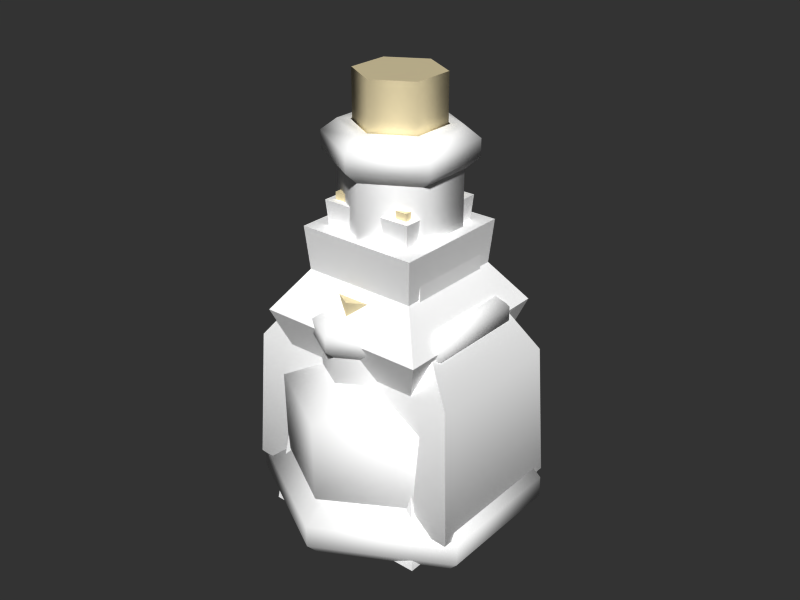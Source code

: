 # Source: potions_1.blend  (saved by Blender 2.93.20; exported with 4.5.12 LTS)
import bpy
from mathutils import Matrix  # noqa: F401  (used for matrix-valued properties, if any)

bpy.ops.wm.read_factory_settings(use_empty=True)
scene = bpy.context.scene
scene.name = 'Scene'

# ---- collections
col_collection_1 = bpy.data.collections.new('Collection 1'); scene.collection.children.link(col_collection_1)

# ---- materials (node trees are filled in below, after node groups)
mat_glass = bpy.data.materials.new('Glass')
mat_glass.alpha_threshold = 0.0
mat_glass.diffuse_color = (1.0, 1.0, 1.0, 1.0)
mat_glass.roughness = 0.5
mat_glass.line_color = (0.0, 0.0, 0.0, 1.0)
mat_manaliquid = bpy.data.materials.new('ManaLiquid')
mat_manaliquid.alpha_threshold = 0.0
mat_manaliquid.diffuse_color = (0.0, 0.0, 1.0, 1.0)
mat_manaliquid.roughness = 0.5
mat_manaliquid.line_color = (0.0, 0.0, 0.0, 1.0)
mat_cork = bpy.data.materials.new('Cork')
mat_cork.alpha_threshold = 0.0
mat_cork.preview_render_type = 'FLAT'
mat_cork.diffuse_color = (0.8806, 0.8208, 0.6574, 1.0)
mat_cork.roughness = 0.5
mat_cork.specular_intensity = 0.0
mat_cork.line_color = (0.0, 0.0, 0.0, 1.0)

# ---- material node trees

# ---- world
world_world = bpy.data.worlds.new('World'); scene.world = world_world
world_world.color = (0.2, 0.2, 0.2)
world_world.use_sun_shadow = False
world_world.sun_shadow_jitter_overblur = 0.0
world_world.cycles.sampling_method = 'MANUAL'
world_world.cycles.sample_map_resolution = 256

# ---- meshes
me_cube_001 = bpy.data.meshes.new('Cube.001')
me_cube_001.from_pydata([(0.049, 0.049, 0.0003277), (0.049, -0.049, 0.0003277), (-0.049, -0.049, 0.0003277), (-0.049, 0.049, 0.0003277), (0.04516, 0.04516, 0.2856), (0.04516, -0.04516, 0.2856), (-0.04516, -0.04516, 0.2856), (-0.04516, 0.04516, 0.2856), (-0.049, 0.049, 0.3346), (-0.049, -0.049, 0.3346), (0.049, -0.049, 0.3346), (0.049, 0.049, 0.3346), (0.0343, 0.0343, 0.3346), (0.0343, -0.0343, 0.3346), (-0.0343, -0.0343, 0.3346), (-0.0343, 0.0343, 0.3346), (0.03239, 0.03239, 0.36), (0.03239, 0.03239, 0.2952), (-0.03239, 0.03239, 0.2952), (-0.03239, 0.03239, 0.36), (0.03239, -0.03239, 0.36), (0.03239, -0.03239, 0.2952), (-0.03239, -0.03239, 0.2952), (-0.03239, -0.03239, 0.36), (0.01114, 0.01114, 0.06911), (0.01114, -0.01114, 0.06911), (-0.01114, -0.01114, 0.06911), (-0.01114, 0.01114, 0.06911), (0.03455, 0.03455, 0.2543), (0.03455, -0.03455, 0.2543), (-0.03455, -0.03455, 0.2543), (-0.03455, 0.03455, 0.2543), (0.03086, -0.03086, 0.06333), (0.0895, -0.0895, 0.223), (0.03086, 0.03086, 0.06333), (0.0895, 0.0895, 0.223), (-0.03086, -0.03086, 0.06333), (-0.0895, -0.0895, 0.223), (-0.03086, 0.03086, 0.06333), (-0.0895, 0.0895, 0.223), (0.06254, 0.06254, 0.2113), (0.06254, -0.06254, 0.2113), (-0.06254, -0.06254, 0.2113), (-0.06254, 0.06254, 0.2113)], [], [(0, 1, 2, 3), (4, 7, 8, 11), (7, 6, 9, 8), (6, 5, 10, 9), (5, 4, 11, 10), (10, 11, 12, 13), (9, 10, 13, 14), (8, 9, 14, 15), (11, 8, 15, 12), (18, 19, 16, 17), (20, 23, 22, 21), (16, 20, 21, 17), (17, 21, 22, 18), (18, 22, 23, 19), (19, 23, 20, 16), (12, 28, 29, 13), (13, 29, 30, 14), (14, 30, 31, 15), (15, 31, 28, 12), (28, 31, 30, 29), (24, 25, 26, 27), (0, 34, 32, 1), (34, 35, 33, 32), (35, 4, 5, 33), (1, 32, 36, 2), (32, 33, 37, 36), (33, 5, 6, 37), (2, 36, 38, 3), (36, 37, 39, 38), (37, 6, 7, 39), (4, 35, 39, 7), (35, 34, 38, 39), (34, 0, 3, 38), (29, 41, 40, 28), (41, 25, 24, 40), (30, 42, 41, 29), (42, 26, 25, 41), (31, 43, 42, 30), (43, 27, 26, 42), (28, 40, 43, 31), (40, 24, 27, 43)])
me_cube_001.polygons.foreach_set('material_index', [0, 0, 0, 0, 0, 0, 0, 0, 0, 2, 2, 2, 2, 2, 2, 0, 0, 0, 0, 1, 1, 0, 0, 0, 0, 0, 0, 0, 0, 0, 0, 0, 0, 1, 1, 1, 1, 1, 1, 1, 1])
_uv = me_cube_001.uv_layers.new(name='UVTex')
_uv.uv.foreach_set('vector', [0.7414, 0.8996, 0.5642, 0.8996, 0.5642, 0.7223, 0.7414, 0.7223, 0.4365, 0.4571, 0.421, 0.3603, 0.4699, 0.3506, 0.488, 0.452, 0.421, 0.3603, 0.4008, 0.2653, 0.4502, 0.2621, 0.4699, 0.3506, 0.4008, 0.2653, 0.4194, 0.175, 0.4628, 0.1831, 0.4502, 0.2621, 0.4194, 0.175, 0.4494, 0.08785, 0.488, 0.09693, 0.4628, 0.1831, 0.7414, 0.5371, 0.7414, 0.7143, 0.7149, 0.6877, 0.7149, 0.5637, 0.5642, 0.5371, 0.7414, 0.5371, 0.7149, 0.5637, 0.5908, 0.5637, 0.5642, 0.7143, 0.5642, 0.5371, 0.5908, 0.5637, 0.5908, 0.6877, 0.7414, 0.7143, 0.5642, 0.7143, 0.5908, 0.6877, 0.7149, 0.6877, 0.5789, 0.08687, 0.6617, 0.08687, 0.6617, 0.1697, 0.5789, 0.1697, 0.6617, 0.2526, 0.6617, 0.3354, 0.5789, 0.3354, 0.5789, 0.2526, 0.6617, 0.1697, 0.6617, 0.2526, 0.5789, 0.2526, 0.5789, 0.1697, 0.5789, 0.1697, 0.5789, 0.2526, 0.496, 0.2526, 0.496, 0.1697, 0.5789, 0.08687, 0.5789, 0.004013, 0.6617, 0.004013, 0.6617, 0.08687, 0.7446, 0.1697, 0.7446, 0.2526, 0.6617, 0.2526, 0.6617, 0.1697, 0.4979, 0.4902, 0.496, 0.345, 0.621, 0.3438, 0.6219, 0.489, 0.6219, 0.489, 0.621, 0.3438, 0.746, 0.3434, 0.746, 0.4886, 0.746, 0.4886, 0.746, 0.3434, 0.871, 0.3438, 0.8701, 0.489, 0.8701, 0.489, 0.871, 0.3438, 0.996, 0.345, 0.9942, 0.4902, 0.8745, 0.8473, 0.7495, 0.8473, 0.7495, 0.7223, 0.8745, 0.7223, 0.7898, 0.7143, 0.7495, 0.7143, 0.7495, 0.674, 0.7898, 0.674, 0.08202, 0.004013, 0.1606, 0.06864, 0.13, 0.1615, 0.02247, 0.1379, 0.1606, 0.06864, 0.3737, 0.01364, 0.3434, 0.1676, 0.13, 0.1615, 0.3737, 0.01364, 0.4494, 0.08785, 0.4194, 0.175, 0.3434, 0.1676, 0.02247, 0.1379, 0.13, 0.1615, 0.1002, 0.2667, 0.004013, 0.2664, 0.13, 0.1615, 0.3434, 0.1676, 0.3422, 0.2652, 0.1002, 0.2667, 0.3434, 0.1676, 0.4194, 0.175, 0.4008, 0.2653, 0.3422, 0.2652, 0.004013, 0.2664, 0.1002, 0.2667, 0.129, 0.3725, 0.02176, 0.3957, 0.1002, 0.2667, 0.3422, 0.2652, 0.3408, 0.37, 0.129, 0.3725, 0.3422, 0.2652, 0.4008, 0.2653, 0.421, 0.3603, 0.3408, 0.37, 0.4365, 0.4571, 0.3718, 0.5173, 0.3408, 0.37, 0.421, 0.3603, 0.3718, 0.5173, 0.1596, 0.4645, 0.129, 0.3725, 0.3408, 0.37, 0.1596, 0.4645, 0.08141, 0.529, 0.02176, 0.3957, 0.129, 0.3725, 0.3869, 0.8361, 0.3843, 0.7696, 0.5562, 0.7589, 0.4993, 0.8578, 0.3843, 0.7696, 0.3244, 0.5604, 0.3617, 0.5371, 0.5562, 0.7589, 0.2801, 0.8642, 0.2801, 0.7772, 0.3843, 0.7696, 0.3869, 0.8361, 0.2801, 0.7772, 0.2801, 0.56, 0.3244, 0.5604, 0.3843, 0.7696, 0.1733, 0.8361, 0.1759, 0.7696, 0.2801, 0.7772, 0.2801, 0.8642, 0.1759, 0.7696, 0.2358, 0.5604, 0.2801, 0.56, 0.2801, 0.7772, 0.06086, 0.8578, 0.004013, 0.7589, 0.1759, 0.7696, 0.1733, 0.8361, 0.004013, 0.7589, 0.1985, 0.5371, 0.2358, 0.5604, 0.1759, 0.7696])
me_cube_001.materials.append(mat_glass)
me_cube_001.materials.append(mat_manaliquid)
me_cube_001.materials.append(mat_cork)
me_cube_001.use_remesh_preserve_volume = False
me_cube_001.use_remesh_preserve_attributes = False
me_cube_001.use_mirror_vertex_groups = False
me_cube_001.update()
me_tube_006 = bpy.data.meshes.new('Tube.006')
me_tube_006.from_pydata([(-0.2197, 0.4853, 2.302), (-0.4329, -0.3104, 2.302), (0.2197, -0.4853, 2.302), (0.4329, 0.3104, 2.302), (0.4329, 0.3104, 3.124), (-0.2197, 0.4853, 3.124), (-0.4329, -0.3104, 3.124), (0.2197, -0.4853, 3.124), (1.087, 0.9641, 0.4), (0.4589, -1.378, 0.4), (-1.087, -0.9641, 0.4), (-0.4589, 1.378, 0.4), (1.018, 0.903, 1.797), (0.4299, -1.291, 1.797), (-1.018, -0.903, 1.797), (-0.4299, 1.291, 1.797), (0.6911, 0.7097, -0.005161), (0.2437, -0.9602, -0.005161), (-0.6911, -0.7097, -0.005161), (-0.2437, 0.9602, -0.005161), (0.5916, 0.4691, 2.5), (0.2778, -0.702, 2.5), (-0.5916, -0.4691, 2.5), (-0.2778, 0.702, 2.5), (0.5916, 0.4691, 2.9), (0.2778, -0.702, 2.9), (-0.5916, -0.4691, 2.9), (-0.2778, 0.702, 2.9), (0.4431, 0.3206, 2.9), (0.2234, -0.4992, 2.9), (-0.4431, -0.3206, 2.9), (-0.2234, 0.4992, 2.9), (0.4431, 0.3206, 2.4), (0.2234, -0.4992, 2.4), (-0.4431, -0.3206, 2.4), (-0.2234, 0.4992, 2.4), (0.8693, 0.7546, 1.703), (0.3756, -1.088, 1.703), (-0.8693, -0.7546, 1.703), (-0.3756, 1.088, 1.703), (0.9282, 0.8057, 0.5), (0.401, -1.162, 0.5), (-0.9281, -0.8057, 0.5), (-0.401, 1.162, 0.5), (0.7486, 0.7809, 0.3573), (0.2579, -1.051, 0.3573), (-0.7486, -0.7809, 0.3573), (-0.2579, 1.051, 0.3573), (0.6856, 0.5631, 2.05), (0.3122, -0.8305, 2.05), (-0.6856, -0.5631, 2.05), (-0.3122, 0.8305, 2.05)], [], [(0, 5, 4, 3), (1, 2, 7, 6), (9, 13, 14, 10), (12, 8, 11, 15), (9, 10, 18, 17), (11, 8, 16, 19), (14, 13, 21, 22), (12, 15, 23, 20), (22, 21, 25, 26), (20, 23, 27, 24), (26, 25, 29, 30), (24, 27, 31, 28), (30, 29, 33, 34), (28, 31, 35, 32), (38, 42, 41, 37), (36, 40, 43, 39), (42, 46, 45, 41), (40, 44, 47, 43), (33, 49, 50, 34), (49, 50, 38, 37), (35, 51, 48, 32), (51, 48, 36, 39), (24, 28, 29, 25), (26, 30, 31, 27), (20, 24, 25, 21), (2, 3, 4, 7), (0, 1, 6, 5), (4, 5, 6, 7), (32, 48, 49, 33), (0, 3, 2, 1), (36, 48, 49, 37), (12, 20, 21, 13), (36, 37, 41, 40), (8, 12, 13, 9), (8, 9, 17, 16), (40, 41, 45, 44), (44, 45, 46, 47), (16, 17, 18, 19), (42, 43, 47, 46), (38, 39, 43, 42), (34, 50, 51, 35), (38, 50, 51, 39), (49, 48, 51, 50), (22, 26, 27, 23), (14, 22, 23, 15), (10, 14, 15, 11), (10, 11, 19, 18)])
me_tube_006.polygons.foreach_set('use_smooth', [True] * 47)
me_tube_006.polygons.foreach_set('material_index', [2, 2, 0, 0, 0, 0, 0, 0, 0, 0, 0, 0, 0, 0, 1, 1, 1, 1, 0, 1, 0, 1, 0, 0, 0, 2, 2, 2, 0, 2, 0, 0, 1, 0, 0, 1, 1, 0, 1, 1, 0, 1, 1, 0, 0, 0, 0])
_k = set([(0, 1), (0, 3), (0, 5), (1, 2), (1, 6), (2, 3), (2, 7), (3, 4), (4, 5), (4, 7), (5, 6), (6, 7), (8, 12), (8, 16), (9, 13), (9, 17), (10, 14), (10, 18), (11, 15), (11, 19), (12, 20), (13, 21), (14, 22), (15, 23), (16, 17), (16, 19), (17, 18), (18, 19), (20, 21), (20, 23), (20, 24), (21, 22), (21, 25), (22, 23), (22, 26), (23, 27), (24, 25), (24, 27), (24, 28), (25, 26), (25, 29), (26, 27), (26, 30), (27, 31), (28, 31), (29, 30), (44, 47), (45, 46), (48, 51), (49, 50)])
me_tube_006.attributes.new('sharp_edge', 'BOOLEAN', 'EDGE').data.foreach_set('value', [ (min(e.vertices), max(e.vertices)) in _k for e in me_tube_006.edges])
_uv = me_tube_006.uv_layers.new(name='UVTex')
_uv.uv.foreach_set('vector', [0.8445, 0.646, 0.8445, 0.5637, 0.9122, 0.5637, 0.9122, 0.646, 0.7619, 0.646, 0.6941, 0.646, 0.6941, 0.5637, 0.7619, 0.5637, 0.8922, 0.06364, 0.8922, 0.2214, 0.7235, 0.2275, 0.7121, 0.07017, 0.3048, 0.2966, 0.265, 0.1439, 0.441, 0.1049, 0.4696, 0.26, 0.8922, 0.06364, 0.7121, 0.07017, 0.7455, 0.008736, 0.8544, 0.004788, 0.441, 0.1049, 0.265, 0.1439, 0.2868, 0.07746, 0.3932, 0.05383, 0.7235, 0.2275, 0.8922, 0.2214, 0.8621, 0.3217, 0.7608, 0.3254, 0.3048, 0.2966, 0.4696, 0.26, 0.4582, 0.3641, 0.3592, 0.3861, 0.7608, 0.3254, 0.8621, 0.3217, 0.8637, 0.3667, 0.7624, 0.3704, 0.3592, 0.3861, 0.4582, 0.3641, 0.468, 0.4081, 0.369, 0.4301, 0.7624, 0.3704, 0.8637, 0.3667, 0.8527, 0.3877, 0.775, 0.3905, 0.369, 0.4301, 0.468, 0.4081, 0.4608, 0.4307, 0.3849, 0.4475, 0.8737, 0.7234, 0.971, 0.7234, 0.971, 0.7939, 0.8737, 0.7939, 0.6569, 0.9239, 0.5596, 0.9239, 0.5596, 0.8533, 0.6569, 0.8533, 0.1358, 0.6354, 0.1447, 0.7577, 0.004788, 0.7628, 0.004788, 0.6401, 0.4564, 0.583, 0.4869, 0.7018, 0.3502, 0.7317, 0.3283, 0.611, 0.1447, 0.7577, 0.1283, 0.7745, 0.02235, 0.7784, 0.004788, 0.7628, 0.4869, 0.7018, 0.4738, 0.7212, 0.3703, 0.7439, 0.3502, 0.7317, 0.971, 0.7939, 0.9952, 0.8587, 0.8495, 0.8587, 0.8737, 0.7939, 0.01625, 0.5972, 0.1213, 0.5934, 0.1358, 0.6354, 0.004788, 0.6401, 0.5596, 0.8533, 0.5354, 0.7886, 0.6811, 0.7886, 0.6569, 0.8533, 0.332, 0.5668, 0.4346, 0.5443, 0.4564, 0.583, 0.3283, 0.611, 0.2879, 0.4397, 0.272, 0.4572, 0.1809, 0.4863, 0.1578, 0.4813, 0.681, 0.3652, 0.6621, 0.3795, 0.5673, 0.3917, 0.5454, 0.3825, 0.2742, 0.3968, 0.2879, 0.4397, 0.1578, 0.4813, 0.1441, 0.4384, 0.9948, 0.646, 0.9122, 0.646, 0.9122, 0.5637, 0.9948, 0.5637, 0.8445, 0.646, 0.7619, 0.646, 0.7619, 0.5637, 0.8445, 0.5637, 0.9122, 0.5637, 0.9122, 0.4959, 0.9948, 0.4959, 0.9948, 0.5637, 0.4839, 0.9347, 0.5258, 0.9897, 0.3222, 0.9897, 0.3641, 0.9347, 0.9122, 0.7138, 0.9122, 0.646, 0.9948, 0.646, 0.9948, 0.7138, 0.4564, 0.583, 0.4677, 0.54, 0.6076, 0.4959, 0.6415, 0.5247, 0.3048, 0.2966, 0.2742, 0.3968, 0.1441, 0.4384, 0.06101, 0.3745, 0.4564, 0.583, 0.6415, 0.5247, 0.6846, 0.6395, 0.4869, 0.7018, 0.265, 0.1439, 0.3048, 0.2966, 0.06101, 0.3745, 0.004788, 0.2272, 0.265, 0.1439, 0.004788, 0.2272, 0.0245, 0.1601, 0.21, 0.1007, 0.4869, 0.7018, 0.6846, 0.6395, 0.6844, 0.663, 0.5005, 0.7209, 0.2723, 0.9356, 0.004788, 0.9356, 0.004788, 0.7886, 0.2723, 0.7886, 0.5258, 0.9251, 0.2819, 0.9251, 0.2819, 0.7886, 0.5258, 0.7886, 0.1447, 0.7577, 0.3502, 0.7317, 0.3459, 0.7548, 0.1546, 0.779, 0.1358, 0.6354, 0.3283, 0.611, 0.3502, 0.7317, 0.1447, 0.7577, 0.736, 0.9915, 0.6941, 0.9365, 0.8977, 0.9365, 0.8558, 0.9915, 0.1358, 0.6354, 0.1545, 0.5951, 0.3001, 0.5767, 0.3283, 0.611, 0.6941, 0.9269, 0.6941, 0.7234, 0.8399, 0.7234, 0.8399, 0.9269, 0.6752, 0.3205, 0.681, 0.3652, 0.5454, 0.3825, 0.5397, 0.3378, 0.7235, 0.2275, 0.6752, 0.3205, 0.5397, 0.3378, 0.4696, 0.26, 0.7121, 0.07017, 0.7235, 0.2275, 0.4696, 0.26, 0.441, 0.1049, 0.7121, 0.07017, 0.441, 0.1049, 0.4726, 0.04245, 0.6658, 0.01771])
me_tube_006.materials.append(mat_glass)
me_tube_006.materials.append(mat_manaliquid)
me_tube_006.materials.append(mat_cork)
me_tube_006.use_remesh_preserve_volume = False
me_tube_006.use_remesh_preserve_attributes = False
me_tube_006.use_mirror_vertex_groups = False
me_tube_006.update()
me_cylinder_006 = bpy.data.meshes.new('Cylinder.006')
me_cylinder_006.from_pydata([(1.697, 1.697, 0.3059), (2.318, -0.6212, 0.3059), (0.6212, -2.318, 0.3059), (-1.697, -1.697, 0.3059), (-2.318, 0.6212, 0.3059), (-0.6212, 2.318, 0.3059), (1.697, 1.697, 5.175), (2.318, -0.6212, 5.175), (0.6212, -2.318, 5.175), (-1.697, -1.697, 5.175), (-2.318, 0.6212, 5.175), (-0.6212, 2.318, 5.175), (-0.533, 1.989, 0.02388), (-1.989, 0.533, 0.02388), (-1.456, -1.456, 0.02388), (0.533, -1.989, 0.02388), (1.989, -0.533, 0.02388), (1.456, 1.456, 0.02388), (-0.6936, 2.589, 5.426), (-2.589, 0.6936, 5.426), (-1.895, -1.895, 5.426), (0.6936, -2.589, 5.426), (2.589, -0.6936, 5.426), (1.895, 1.895, 5.426), (1.896, 1.896, 5.787), (2.59, -0.694, 5.787), (0.694, -2.59, 5.787), (-1.896, -1.896, 5.787), (-2.59, 0.694, 5.787), (-0.694, 2.59, 5.787), (-0.6087, 2.272, 6.027), (-2.272, 0.6087, 6.027), (-1.663, -1.663, 6.027), (0.6087, -2.272, 6.027), (2.272, -0.6087, 6.027), (1.663, 1.663, 6.027), (1.427, 1.427, 6.027), (1.949, -0.5223, 6.027), (0.5223, -1.949, 6.027), (-1.427, -1.427, 6.027), (-1.949, 0.5223, 6.027), (-0.5223, 1.949, 6.027), (-0.5223, 1.949, 4.318), (-1.949, 0.5223, 4.318), (-1.427, -1.427, 4.318), (0.5223, -1.949, 4.318), (1.949, -0.5223, 4.318), (1.427, 1.427, 4.318), (1.427, 1.427, 0.927), (1.949, -0.5223, 0.927), (0.5223, -1.949, 0.927), (-1.427, -1.427, 0.927), (-1.949, 0.5223, 0.927), (-0.5223, 1.949, 0.927), (-0.4471, 1.669, 0.711), (-1.669, 0.4471, 0.711), (-1.222, -1.222, 0.711), (0.4471, -1.669, 0.711), (1.669, -0.4471, 0.711), (1.222, 1.222, 0.711), (-0.504, 1.881, 5.23), (-1.881, 0.504, 5.23), (-1.377, -1.377, 5.23), (0.504, -1.881, 5.23), (1.881, -0.504, 5.23), (1.377, 1.377, 5.23), (1.377, 1.377, 6.428), (-0.504, 1.881, 6.428), (-1.881, 0.504, 6.428), (-1.377, -1.377, 6.428), (0.504, -1.881, 6.428), (1.881, -0.504, 6.428)], [], [(0, 6, 7, 1), (1, 7, 8, 2), (2, 8, 9, 3), (3, 9, 10, 4), (4, 10, 11, 5), (6, 0, 5, 11), (5, 0, 17, 12), (4, 5, 12, 13), (3, 4, 13, 14), (2, 3, 14, 15), (1, 2, 15, 16), (0, 1, 16, 17), (13, 16, 15, 14), (12, 17, 16, 13), (6, 11, 18, 23), (11, 10, 19, 18), (10, 9, 20, 19), (9, 8, 21, 20), (8, 7, 22, 21), (7, 6, 23, 22), (22, 23, 24, 25), (21, 22, 25, 26), (20, 21, 26, 27), (19, 20, 27, 28), (18, 19, 28, 29), (23, 18, 29, 24), (24, 29, 30, 35), (29, 28, 31, 30), (28, 27, 32, 31), (27, 26, 33, 32), (26, 25, 34, 33), (25, 24, 35, 34), (34, 35, 36, 37), (33, 34, 37, 38), (32, 33, 38, 39), (31, 32, 39, 40), (30, 31, 40, 41), (35, 30, 41, 36), (36, 41, 42, 47), (41, 40, 43, 42), (40, 39, 44, 43), (39, 38, 45, 44), (38, 37, 46, 45), (37, 36, 47, 46), (46, 49, 48, 47), (45, 50, 49, 46), (44, 51, 50, 45), (43, 52, 51, 44), (42, 53, 52, 43), (47, 48, 53, 42), (48, 59, 54, 53), (53, 54, 55, 52), (52, 55, 56, 51), (51, 56, 57, 50), (50, 57, 58, 49), (49, 58, 59, 48), (55, 58, 57, 56), (59, 58, 55, 54), (60, 67, 66, 65), (60, 61, 68, 67), (61, 62, 69, 68), (62, 63, 70, 69), (63, 64, 71, 70), (64, 65, 66, 71), (66, 67, 68, 71), (68, 69, 70, 71), (60, 65, 64, 61), (61, 64, 63, 62), (42, 43, 46, 47), (43, 44, 45, 46)])
me_cylinder_006.polygons.foreach_set('use_smooth', [True] * 70)
me_cylinder_006.polygons.foreach_set('material_index', [0, 0, 0, 0, 0, 0, 0, 0, 0, 0, 0, 0, 0, 0, 0, 0, 0, 0, 0, 0, 0, 0, 0, 0, 0, 0, 0, 0, 0, 0, 0, 0, 0, 0, 0, 0, 0, 0, 0, 0, 0, 0, 0, 0, 1, 1, 1, 1, 1, 1, 1, 1, 1, 1, 1, 1, 1, 1, 2, 2, 2, 2, 2, 2, 2, 2, 2, 2, 1, 1])
_k = set([(6, 7), (6, 11), (7, 8), (8, 9), (9, 10), (10, 11), (36, 37), (36, 41), (37, 38), (38, 39), (39, 40), (40, 41), (60, 61), (60, 65), (61, 62), (62, 63), (63, 64), (64, 65), (66, 67), (66, 71), (67, 68), (68, 69), (69, 70), (70, 71)])
me_cylinder_006.attributes.new('sharp_edge', 'BOOLEAN', 'EDGE').data.foreach_set('value', [ (min(e.vertices), max(e.vertices)) in _k for e in me_cylinder_006.edges])
_uv = me_cylinder_006.uv_layers.new(name='UVTex')
_uv.uv.foreach_set('vector', [0.4881, 0.0254, 0.4881, 0.2705, 0.3673, 0.2705, 0.3673, 0.0254, 0.3673, 0.0254, 0.3673, 0.2705, 0.2465, 0.2705, 0.2465, 0.0254, 0.2465, 0.0254, 0.2465, 0.2705, 0.1257, 0.2705, 0.1257, 0.0254, 0.1257, 0.0254, 0.1257, 0.2705, 0.004855, 0.2705, 0.004856, 0.0254, 0.7297, 0.0254, 0.7297, 0.2705, 0.6089, 0.2705, 0.6089, 0.0254, 0.4881, 0.2705, 0.4881, 0.0254, 0.6089, 0.0254, 0.6089, 0.2705, 0.6089, 0.0254, 0.4881, 0.0254, 0.4967, 0.004856, 0.6003, 0.004856, 0.7297, 0.0254, 0.6089, 0.0254, 0.6175, 0.004856, 0.7212, 0.004856, 0.1257, 0.0254, 0.004856, 0.0254, 0.01343, 0.004855, 0.1171, 0.004855, 0.2465, 0.0254, 0.1257, 0.0254, 0.1342, 0.004855, 0.2379, 0.004856, 0.3673, 0.0254, 0.2465, 0.0254, 0.2551, 0.004856, 0.3587, 0.004856, 0.4881, 0.0254, 0.3673, 0.0254, 0.3759, 0.004856, 0.4795, 0.004856, 0.4493, 0.2802, 0.3344, 0.4792, 0.277, 0.3797, 0.3344, 0.2802, 0.5068, 0.3797, 0.4493, 0.4792, 0.3344, 0.4792, 0.4493, 0.2802, 0.4614, 0.9938, 0.3721, 0.9943, 0.3669, 0.9813, 0.4665, 0.9808, 0.3618, 0.9943, 0.2725, 0.9951, 0.2672, 0.9822, 0.3669, 0.9813, 0.8596, 0.9951, 0.7704, 0.9943, 0.7654, 0.9813, 0.8649, 0.9822, 0.7601, 0.9943, 0.6709, 0.9938, 0.6658, 0.9808, 0.7654, 0.9813, 0.6606, 0.9937, 0.5714, 0.9936, 0.5662, 0.9806, 0.6658, 0.9808, 0.561, 0.9936, 0.4718, 0.9937, 0.4665, 0.9808, 0.5662, 0.9806, 0.5662, 0.9806, 0.4665, 0.9808, 0.4665, 0.9673, 0.5662, 0.9672, 0.6658, 0.9808, 0.5662, 0.9806, 0.5662, 0.9672, 0.6658, 0.9673, 0.7654, 0.9813, 0.6658, 0.9808, 0.6658, 0.9673, 0.7655, 0.9679, 0.8649, 0.9822, 0.7654, 0.9813, 0.7655, 0.9679, 0.8651, 0.9688, 0.3669, 0.9813, 0.2672, 0.9822, 0.267, 0.9688, 0.3668, 0.9679, 0.4665, 0.9808, 0.3669, 0.9813, 0.3668, 0.9679, 0.4665, 0.9673, 0.4665, 0.9673, 0.3668, 0.9679, 0.3728, 0.954, 0.4603, 0.9535, 0.3668, 0.9679, 0.267, 0.9688, 0.273, 0.9549, 0.3605, 0.9541, 0.8651, 0.9688, 0.7655, 0.9679, 0.7717, 0.9541, 0.8591, 0.9549, 0.7655, 0.9679, 0.6658, 0.9673, 0.672, 0.9535, 0.7594, 0.954, 0.6658, 0.9673, 0.5662, 0.9672, 0.5723, 0.9533, 0.6598, 0.9535, 0.5662, 0.9672, 0.4665, 0.9673, 0.4726, 0.9535, 0.5601, 0.9533, 0.2673, 0.3939, 0.2017, 0.5075, 0.1924, 0.4914, 0.2487, 0.3939, 0.2017, 0.2802, 0.2673, 0.3939, 0.2487, 0.3939, 0.1924, 0.2964, 0.07046, 0.2802, 0.2017, 0.2802, 0.1924, 0.2964, 0.07978, 0.2964, 0.004855, 0.3939, 0.07046, 0.2802, 0.07978, 0.2964, 0.02349, 0.3939, 0.07046, 0.5075, 0.004855, 0.3939, 0.02349, 0.3939, 0.07978, 0.4914, 0.2017, 0.5075, 0.07046, 0.5075, 0.07978, 0.4914, 0.1924, 0.4914, 0.5672, 0.8801, 0.6423, 0.8801, 0.6423, 0.9436, 0.5672, 0.9436, 0.6423, 0.8801, 0.7174, 0.8801, 0.7174, 0.9436, 0.6423, 0.9436, 0.267, 0.8801, 0.3421, 0.8801, 0.3421, 0.9436, 0.267, 0.9436, 0.3421, 0.8801, 0.4171, 0.8801, 0.4171, 0.9436, 0.3421, 0.9436, 0.4171, 0.8801, 0.4922, 0.8801, 0.4922, 0.9436, 0.4171, 0.9436, 0.4922, 0.8801, 0.5672, 0.8801, 0.5672, 0.9436, 0.4922, 0.9436, 0.23, 0.6433, 0.23, 0.5172, 0.3051, 0.5172, 0.3051, 0.6433, 0.155, 0.6433, 0.155, 0.5172, 0.23, 0.5172, 0.23, 0.6433, 0.07991, 0.6433, 0.07991, 0.5172, 0.155, 0.5172, 0.155, 0.6433, 0.004855, 0.6433, 0.004855, 0.5172, 0.07991, 0.5172, 0.07991, 0.6433, 0.3801, 0.6433, 0.3801, 0.5172, 0.4552, 0.5172, 0.4552, 0.6433, 0.3051, 0.6433, 0.3051, 0.5172, 0.3801, 0.5172, 0.3801, 0.6433, 0.7135, 0.3364, 0.6953, 0.3474, 0.6156, 0.3014, 0.615, 0.2802, 0.615, 0.2802, 0.6156, 0.3014, 0.5363, 0.3486, 0.5185, 0.3384, 0.5185, 0.3384, 0.5363, 0.3486, 0.5351, 0.441, 0.5165, 0.451, 0.5165, 0.451, 0.5351, 0.441, 0.6148, 0.4869, 0.6144, 0.5082, 0.6144, 0.5082, 0.6148, 0.4869, 0.6946, 0.44, 0.7135, 0.4509, 0.7135, 0.4509, 0.6946, 0.44, 0.6953, 0.3474, 0.7135, 0.3364, 0.5363, 0.3486, 0.6946, 0.44, 0.6148, 0.4869, 0.5351, 0.441, 0.6953, 0.3474, 0.6946, 0.44, 0.5363, 0.3486, 0.6156, 0.3014, 0.5373, 0.8703, 0.5373, 0.8258, 0.6098, 0.8258, 0.6098, 0.8703, 0.5373, 0.8703, 0.4649, 0.8703, 0.4649, 0.8258, 0.5373, 0.8258, 0.8995, 0.8703, 0.8271, 0.8703, 0.8271, 0.8258, 0.8995, 0.8258, 0.8271, 0.8703, 0.7546, 0.8703, 0.7546, 0.8258, 0.8271, 0.8258, 0.7546, 0.8703, 0.6822, 0.8703, 0.6822, 0.8258, 0.7546, 0.8258, 0.6822, 0.8703, 0.6098, 0.8703, 0.6098, 0.8258, 0.6822, 0.8258, 0.3611, 0.8703, 0.267, 0.816, 0.267, 0.7074, 0.4552, 0.816, 0.267, 0.7074, 0.3611, 0.6531, 0.4552, 0.7074, 0.4552, 0.816, 0.05918, 0.6531, 0.1678, 0.6531, 0.2221, 0.7471, 0.004855, 0.7471, 0.004855, 0.7471, 0.2221, 0.7471, 0.1678, 0.8412, 0.05918, 0.8412, 0.5165, 0.6868, 0.5165, 0.5742, 0.7115, 0.6868, 0.614, 0.7431, 0.5165, 0.5742, 0.614, 0.5179, 0.7115, 0.5742, 0.7115, 0.6868])
me_cylinder_006.materials.append(mat_glass)
me_cylinder_006.materials.append(mat_manaliquid)
me_cylinder_006.materials.append(mat_cork)
me_cylinder_006.use_remesh_preserve_volume = False
me_cylinder_006.use_remesh_preserve_attributes = False
me_cylinder_006.use_mirror_vertex_groups = False
me_cylinder_006.update()
me_tube_002 = bpy.data.meshes.new('Tube.002')
me_tube_002.from_pydata([(-0.09848, 0.3675, 2.503), (-0.3675, 0.09848, 2.503), (-0.2691, -0.2691, 2.503), (0.09848, -0.3675, 2.503), (0.3675, -0.09848, 2.503), (0.2691, 0.2691, 2.503), (0.2691, 0.2691, 3.249), (-0.09848, 0.3675, 3.249), (-0.3675, 0.09848, 3.249), (-0.2691, -0.2691, 3.249), (0.09848, -0.3675, 3.249), (0.3675, -0.09848, 3.249), (1.24, 1.295, 0.1731), (1.666, -0.4464, 0.1731), (0.4263, -1.741, 0.1731), (-1.24, -1.295, 0.1731), (-1.666, 0.4464, 0.1731), (-0.4263, 1.741, 0.1731), (1.24, 1.295, 0.4566), (1.666, -0.4464, 0.4566), (0.4263, -1.741, 0.4566), (-1.24, -1.295, 0.4566), (-1.666, 0.4464, 0.4566), (-0.4263, 1.741, 0.4566), (1.124, 1.174, -0.003634), (1.511, -0.4049, -0.003634), (0.3867, -1.579, -0.003634), (-1.124, -1.174, -0.003634), (-1.511, 0.4049, -0.003634), (-0.3867, 1.579, -0.003634), (0.396, 0.396, 2.181), (0.5409, -0.1449, 2.181), (0.1449, -0.5409, 2.181), (-0.396, -0.396, 2.181), (-0.5409, 0.1449, 2.181), (-0.1449, 0.5409, 2.181), (0.396, 0.396, 2.981), (0.5409, -0.1449, 2.981), (0.1449, -0.5409, 2.981), (-0.396, -0.396, 2.981), (-0.5409, 0.1449, 2.981), (-0.1449, 0.5409, 2.981), (0.2772, 0.2772, 2.981), (0.3786, -0.1015, 2.981), (0.1015, -0.3786, 2.981), (-0.2772, -0.2772, 2.981), (-0.3786, 0.1015, 2.981), (-0.1015, 0.3786, 2.981), (0.3786, -0.1015, 2.175), (0.2772, 0.2772, 2.175), (0.1015, -0.3786, 2.175), (-0.2772, -0.2772, 2.175), (-0.3786, 0.1015, 2.175), (-0.1015, 0.3786, 2.175), (1.009, 1.053, 0.5904), (1.356, -0.3633, 0.5904), (0.3469, -1.417, 0.5904), (-1.009, -1.053, 0.5904), (-1.356, 0.3633, 0.5904), (-0.3469, 1.417, 0.5904), (1.007, 1.051, 0.4343), (1.353, -0.3626, 0.4343), (0.3463, -1.414, 0.4343), (-1.007, -1.051, 0.4343), (-1.353, 0.3626, 0.4343), (-0.3463, 1.414, 0.4343), (1.279, -0.3427, 0.3439), (0.9517, 0.9938, 0.3439), (0.3273, -1.336, 0.3439), (-0.9517, -0.9938, 0.3439), (-1.279, 0.3427, 0.3439), (-0.3273, 1.336, 0.3439), (0.5279, 0.5408, 1.653), (0.7146, -0.1915, 1.653), (0.1867, -0.7323, 1.653), (-0.5279, -0.5408, 1.653), (-0.7146, 0.1915, 1.653), (-0.1867, 0.7323, 1.653)], [], [(0, 7, 6, 5), (0, 1, 8, 7), (1, 2, 9, 8), (2, 3, 10, 9), (3, 4, 11, 10), (4, 5, 6, 11), (6, 7, 8, 11), (8, 9, 10, 11), (0, 5, 4, 1), (1, 4, 3, 2), (12, 18, 19, 13), (13, 19, 20, 14), (14, 20, 21, 15), (15, 21, 22, 16), (16, 22, 23, 17), (18, 12, 17, 23), (12, 13, 25, 24), (13, 14, 26, 25), (14, 15, 27, 26), (15, 16, 28, 27), (16, 17, 29, 28), (17, 12, 24, 29), (19, 18, 30, 31), (20, 19, 31, 32), (21, 20, 32, 33), (22, 21, 33, 34), (23, 22, 34, 35), (18, 23, 35, 30), (31, 30, 36, 37), (32, 31, 37, 38), (33, 32, 38, 39), (34, 33, 39, 40), (35, 34, 40, 41), (30, 35, 41, 36), (37, 36, 42, 43), (38, 37, 43, 44), (39, 38, 44, 45), (40, 39, 45, 46), (41, 40, 46, 47), (36, 41, 47, 42), (43, 42, 49, 48), (44, 43, 48, 50), (45, 44, 50, 51), (46, 45, 51, 52), (47, 46, 52, 53), (42, 47, 53, 49), (55, 61, 60, 54), (56, 62, 61, 55), (57, 63, 62, 56), (58, 64, 63, 57), (59, 65, 64, 58), (54, 60, 65, 59), (61, 66, 67, 60), (62, 68, 66, 61), (63, 69, 68, 62), (64, 70, 69, 63), (65, 71, 70, 64), (60, 67, 71, 65), (49, 72, 73, 48), (72, 73, 55, 54), (48, 73, 74, 50), (73, 74, 56, 55), (50, 74, 75, 51), (74, 75, 57, 56), (51, 75, 76, 52), (75, 76, 58, 57), (52, 76, 77, 53), (76, 77, 59, 58), (53, 77, 72, 49), (77, 72, 54, 59), (25, 26, 27, 28), (24, 25, 28, 29), (73, 76, 75, 74), (72, 77, 76, 73), (66, 70, 71, 67), (66, 68, 69, 70)])
me_tube_002.polygons.foreach_set('use_smooth', [True] * 76)
me_tube_002.polygons.foreach_set('material_index', [2, 2, 2, 2, 2, 2, 2, 2, 2, 2, 0, 0, 0, 0, 0, 0, 0, 0, 0, 0, 0, 0, 0, 0, 0, 0, 0, 0, 0, 0, 0, 0, 0, 0, 0, 0, 0, 0, 0, 0, 0, 0, 0, 0, 0, 0, 1, 1, 1, 1, 1, 1, 1, 1, 1, 1, 1, 1, 0, 1, 0, 1, 0, 1, 0, 1, 0, 1, 0, 1, 0, 0, 1, 1, 0, 0])
_k = set([(0, 1), (0, 5), (1, 2), (2, 3), (3, 4), (4, 5), (6, 7), (6, 11), (7, 8), (8, 9), (9, 10), (10, 11), (24, 25), (24, 29), (25, 26), (26, 27), (27, 28), (28, 29), (30, 31), (30, 35), (31, 32), (32, 33), (33, 34), (34, 35), (36, 37), (36, 41), (37, 38), (38, 39), (39, 40), (40, 41), (42, 43), (42, 47), (43, 44), (44, 45), (45, 46), (46, 47), (66, 67), (66, 68), (67, 71), (68, 69), (69, 70), (70, 71), (72, 73), (72, 77), (73, 74), (74, 75), (75, 76), (76, 77)])
me_tube_002.attributes.new('sharp_edge', 'BOOLEAN', 'EDGE').data.foreach_set('value', [ (min(e.vertices), max(e.vertices)) in _k for e in me_tube_002.edges])
_uv = me_tube_002.uv_layers.new(name='UVTex')
_uv.uv.foreach_set('vector', [0.2352, 0.8273, 0.2352, 0.9178, 0.1891, 0.9178, 0.1891, 0.8273, 0.2352, 0.8273, 0.2813, 0.8273, 0.2813, 0.9178, 0.2352, 0.9178, 0.004676, 0.8273, 0.05077, 0.8273, 0.05077, 0.9178, 0.004676, 0.9178, 0.05077, 0.8273, 0.09687, 0.8273, 0.09687, 0.9178, 0.05077, 0.9178, 0.09687, 0.8273, 0.143, 0.8273, 0.143, 0.9178, 0.09687, 0.9178, 0.143, 0.8273, 0.1891, 0.8273, 0.1891, 0.9178, 0.143, 0.9178, 0.857, 0.4262, 0.8109, 0.4262, 0.7879, 0.3863, 0.8801, 0.3863, 0.7879, 0.3863, 0.8109, 0.3463, 0.857, 0.3463, 0.8801, 0.3863, 0.3137, 0.8273, 0.3598, 0.8273, 0.3828, 0.8672, 0.2906, 0.8672, 0.2906, 0.8672, 0.3828, 0.8672, 0.3598, 0.9072, 0.3137, 0.9072, 0.7267, 0.26, 0.7267, 0.2368, 0.8733, 0.2368, 0.8733, 0.26, 0.004676, 0.26, 0.004676, 0.2368, 0.1513, 0.2368, 0.1513, 0.26, 0.1513, 0.26, 0.1513, 0.2368, 0.2924, 0.2368, 0.2924, 0.26, 0.2924, 0.26, 0.2924, 0.2368, 0.439, 0.2368, 0.439, 0.26, 0.439, 0.26, 0.439, 0.2368, 0.5856, 0.2368, 0.5856, 0.26, 0.7267, 0.2368, 0.7267, 0.26, 0.5856, 0.26, 0.5856, 0.2368, 0.7267, 0.26, 0.8733, 0.26, 0.867, 0.2785, 0.734, 0.2785, 0.004676, 0.26, 0.1513, 0.26, 0.144, 0.2785, 0.01098, 0.2785, 0.1513, 0.26, 0.2924, 0.26, 0.2858, 0.2788, 0.1578, 0.2788, 0.2924, 0.26, 0.439, 0.26, 0.4327, 0.2785, 0.2997, 0.2785, 0.439, 0.26, 0.5856, 0.26, 0.5783, 0.2785, 0.4453, 0.2785, 0.5856, 0.26, 0.7267, 0.26, 0.7201, 0.2788, 0.5921, 0.2788, 0.8733, 0.2368, 0.7267, 0.2368, 0.7817, 0.07239, 0.8275, 0.07289, 0.1513, 0.2368, 0.004676, 0.2368, 0.05051, 0.07291, 0.09631, 0.07241, 0.2924, 0.2368, 0.1513, 0.2368, 0.1989, 0.07014, 0.2447, 0.07014, 0.439, 0.2368, 0.2924, 0.2368, 0.3473, 0.07241, 0.3931, 0.07291, 0.5856, 0.2368, 0.439, 0.2368, 0.4848, 0.0729, 0.5306, 0.0724, 0.7267, 0.2368, 0.5856, 0.2368, 0.6332, 0.07012, 0.679, 0.07012, 0.8275, 0.07289, 0.7817, 0.07239, 0.7824, 0.006948, 0.8282, 0.007454, 0.09631, 0.07241, 0.05051, 0.07291, 0.04979, 0.00748, 0.09559, 0.006975, 0.2447, 0.07014, 0.1989, 0.07014, 0.1989, 0.004703, 0.2447, 0.004703, 0.3931, 0.07291, 0.3473, 0.07241, 0.3481, 0.006975, 0.3939, 0.00748, 0.5306, 0.0724, 0.4848, 0.0729, 0.4841, 0.007467, 0.5299, 0.006963, 0.679, 0.07012, 0.6332, 0.07012, 0.6332, 0.004676, 0.679, 0.004677, 0.7785, 0.3923, 0.7197, 0.4262, 0.7197, 0.4058, 0.7609, 0.3821, 0.7785, 0.3244, 0.7785, 0.3923, 0.7609, 0.3821, 0.7609, 0.3346, 0.7197, 0.2905, 0.7785, 0.3244, 0.7609, 0.3346, 0.7197, 0.3109, 0.661, 0.3244, 0.7197, 0.2905, 0.7197, 0.3109, 0.6786, 0.3346, 0.661, 0.3923, 0.661, 0.3244, 0.6786, 0.3346, 0.6786, 0.3821, 0.7197, 0.4262, 0.661, 0.3923, 0.6786, 0.3821, 0.7197, 0.4058, 0.922, 0.6089, 0.8922, 0.5975, 0.9152, 0.5254, 0.9485, 0.5468, 0.7614, 0.5979, 0.7255, 0.6089, 0.7029, 0.5353, 0.7388, 0.5168, 0.7952, 0.5902, 0.7614, 0.5979, 0.7388, 0.5168, 0.7826, 0.507, 0.8286, 0.5871, 0.7952, 0.5902, 0.7826, 0.507, 0.8286, 0.4999, 0.861, 0.5897, 0.8286, 0.5871, 0.8286, 0.4999, 0.8748, 0.5088, 0.8922, 0.5975, 0.861, 0.5897, 0.8748, 0.5088, 0.9152, 0.5254, 0.7111, 0.788, 0.7103, 0.8034, 0.593, 0.7958, 0.5936, 0.7804, 0.1224, 0.7801, 0.1228, 0.7955, 0.005402, 0.8029, 0.004676, 0.7874, 0.2401, 0.7797, 0.2404, 0.7951, 0.1228, 0.7955, 0.1224, 0.7801, 0.3579, 0.7814, 0.3579, 0.7969, 0.2404, 0.7951, 0.2401, 0.7797, 0.4758, 0.7796, 0.4755, 0.795, 0.3579, 0.7969, 0.3579, 0.7814, 0.5936, 0.7804, 0.593, 0.7958, 0.4755, 0.795, 0.4758, 0.7796, 0.7103, 0.8034, 0.7071, 0.818, 0.5977, 0.8111, 0.593, 0.7958, 0.1228, 0.7955, 0.1197, 0.8107, 0.01048, 0.8178, 0.005402, 0.8029, 0.2404, 0.7951, 0.2378, 0.8099, 0.1279, 0.8105, 0.1228, 0.7955, 0.3579, 0.7969, 0.3554, 0.8116, 0.2458, 0.8101, 0.2404, 0.7951, 0.4755, 0.795, 0.4717, 0.81, 0.3623, 0.812, 0.3579, 0.7969, 0.593, 0.7958, 0.5903, 0.8106, 0.4804, 0.81, 0.4755, 0.795, 0.9152, 0.5254, 0.9498, 0.4709, 0.9953, 0.5157, 0.9485, 0.5468, 0.6308, 0.6845, 0.6917, 0.6887, 0.7111, 0.788, 0.5936, 0.7804, 0.7029, 0.5353, 0.661, 0.5023, 0.7082, 0.4631, 0.7388, 0.5168, 0.0243, 0.6881, 0.08526, 0.684, 0.1224, 0.7801, 0.004676, 0.7874, 0.7388, 0.5168, 0.7082, 0.4631, 0.7664, 0.4415, 0.7826, 0.507, 0.1499, 0.6768, 0.2119, 0.6766, 0.2401, 0.7797, 0.1224, 0.7801, 0.7826, 0.507, 0.7664, 0.4415, 0.8295, 0.4355, 0.8286, 0.4999, 0.2726, 0.682, 0.3336, 0.6833, 0.3579, 0.7814, 0.2401, 0.7797, 0.8286, 0.4999, 0.8295, 0.4355, 0.8903, 0.4439, 0.8748, 0.5088, 0.3822, 0.6832, 0.4432, 0.6819, 0.4758, 0.7796, 0.3579, 0.7814, 0.8748, 0.5088, 0.8903, 0.4439, 0.9498, 0.4709, 0.9152, 0.5254, 0.5043, 0.6766, 0.5664, 0.677, 0.5936, 0.7804, 0.4758, 0.7796, 0.1773, 0.6672, 0.004676, 0.5724, 0.004676, 0.3829, 0.1773, 0.2881, 0.35, 0.5724, 0.1773, 0.6672, 0.1773, 0.2881, 0.35, 0.3829, 0.8003, 0.6766, 0.8003, 0.8558, 0.7205, 0.811, 0.7205, 0.7214, 0.8801, 0.7214, 0.8801, 0.811, 0.8003, 0.8558, 0.8003, 0.6766, 0.5055, 0.6089, 0.5055, 0.2881, 0.6516, 0.3683, 0.6516, 0.5287, 0.5055, 0.6089, 0.3594, 0.5287, 0.3594, 0.3683, 0.5055, 0.2881])
me_tube_002.materials.append(mat_glass)
me_tube_002.materials.append(mat_manaliquid)
me_tube_002.materials.append(mat_cork)
me_tube_002.use_remesh_preserve_volume = False
me_tube_002.use_remesh_preserve_attributes = False
me_tube_002.use_mirror_vertex_groups = False
me_tube_002.update()
me_tube = bpy.data.meshes.new('Tube')
me_tube.from_pydata([(-0.1231, 0.4594, 2.102), (-0.4594, 0.1231, 2.102), (-0.3363, -0.3363, 2.102), (0.1231, -0.4594, 2.102), (0.4594, -0.1231, 2.102), (0.3363, 0.3363, 2.102), (0.3363, 0.3363, 3.036), (-0.1231, 0.4594, 3.036), (-0.4594, 0.1231, 3.036), (-0.3363, -0.3363, 3.036), (0.1231, -0.4594, 3.036), (0.4594, -0.1231, 3.036), (0.9899, 0.9899, 0.7), (1.352, -0.3623, 0.7), (0.3623, -1.352, 0.7), (-0.9899, -0.9899, 0.7), (-1.352, 0.3623, 0.7), (-0.3623, 1.352, 0.7), (0.9899, 0.9899, 1.6), (1.352, -0.3623, 1.6), (0.3623, -1.352, 1.6), (-0.9899, -0.99, 1.6), (-1.352, 0.3623, 1.6), (-0.3623, 1.352, 1.6), (0.5429, 0.5429, -0.005161), (0.7416, -0.1987, -0.005161), (0.1987, -0.7416, -0.005161), (-0.5429, -0.5429, -0.005161), (-0.7416, 0.1987, -0.005161), (-0.1987, 0.7416, -0.005161), (0.495, 0.495, 2.3), (0.6761, -0.1812, 2.3), (0.1812, -0.6761, 2.3), (-0.495, -0.495, 2.3), (-0.6761, 0.1812, 2.3), (-0.1812, 0.6761, 2.3), (0.495, 0.495, 2.7), (0.6761, -0.1812, 2.7), (0.1812, -0.6761, 2.7), (-0.495, -0.495, 2.7), (-0.6761, 0.1812, 2.7), (-0.1812, 0.6761, 2.7), (0.3465, 0.3465, 2.7), (0.4733, -0.1268, 2.7), (0.1268, -0.4733, 2.7), (-0.3465, -0.3465, 2.7), (-0.4733, 0.1268, 2.7), (-0.1268, 0.4733, 2.7), (0.4733, -0.1268, 2.2), (0.3465, 0.3465, 2.2), (0.1268, -0.4733, 2.2), (-0.3465, -0.3465, 2.2), (-0.4733, 0.1268, 2.2), (-0.1268, 0.4733, 2.2), (0.8316, 0.8316, 1.5), (1.136, -0.3044, 1.5), (0.3044, -1.136, 1.5), (-0.8316, -0.8316, 1.5), (-1.136, 0.3044, 1.5), (-0.3044, 1.136, 1.5), (0.8316, 0.8316, 0.8), (1.136, -0.3044, 0.8), (0.3044, -1.136, 0.8), (-0.8316, -0.8316, 0.8), (-1.136, 0.3044, 0.8), (-0.3044, 1.136, 0.8), (0.8134, -0.2179, 0.4573), (0.5954, 0.5954, 0.4573), (0.2179, -0.8134, 0.4573), (-0.5954, -0.5954, 0.4573), (-0.8134, 0.2179, 0.4573), (-0.2179, 0.8134, 0.4573), (0.589, 0.589, 1.85), (0.8046, -0.2156, 1.85), (0.2156, -0.8046, 1.85), (-0.589, -0.589, 1.85), (-0.8046, 0.2156, 1.85), (-0.2156, 0.8046, 1.85)], [], [(0, 7, 6, 5), (0, 1, 8, 7), (1, 2, 9, 8), (2, 3, 10, 9), (3, 4, 11, 10), (4, 5, 6, 11), (6, 7, 8, 11), (8, 9, 10, 11), (0, 5, 4, 1), (1, 4, 3, 2), (12, 18, 19, 13), (13, 19, 20, 14), (14, 20, 21, 15), (15, 21, 22, 16), (16, 22, 23, 17), (18, 12, 17, 23), (12, 13, 25, 24), (13, 14, 26, 25), (14, 15, 27, 26), (15, 16, 28, 27), (16, 17, 29, 28), (17, 12, 24, 29), (19, 18, 30, 31), (20, 19, 31, 32), (21, 20, 32, 33), (22, 21, 33, 34), (23, 22, 34, 35), (18, 23, 35, 30), (31, 30, 36, 37), (32, 31, 37, 38), (33, 32, 38, 39), (34, 33, 39, 40), (35, 34, 40, 41), (30, 35, 41, 36), (37, 36, 42, 43), (38, 37, 43, 44), (39, 38, 44, 45), (40, 39, 45, 46), (41, 40, 46, 47), (36, 41, 47, 42), (43, 42, 49, 48), (44, 43, 48, 50), (45, 44, 50, 51), (46, 45, 51, 52), (47, 46, 52, 53), (42, 47, 53, 49), (55, 61, 60, 54), (56, 62, 61, 55), (57, 63, 62, 56), (58, 64, 63, 57), (59, 65, 64, 58), (54, 60, 65, 59), (61, 66, 67, 60), (62, 68, 66, 61), (63, 69, 68, 62), (64, 70, 69, 63), (65, 71, 70, 64), (60, 67, 71, 65), (49, 72, 73, 48), (72, 73, 55, 54), (48, 73, 74, 50), (73, 74, 56, 55), (50, 74, 75, 51), (74, 75, 57, 56), (51, 75, 76, 52), (75, 76, 58, 57), (52, 76, 77, 53), (76, 77, 59, 58), (53, 77, 72, 49), (77, 72, 54, 59), (25, 26, 27, 28), (24, 25, 28, 29), (73, 76, 75, 74), (72, 77, 76, 73), (66, 70, 71, 67), (66, 68, 69, 70)])
me_tube.polygons.foreach_set('use_smooth', [True] * 76)
me_tube.polygons.foreach_set('material_index', [2, 2, 2, 2, 2, 2, 2, 2, 2, 2, 0, 0, 0, 0, 0, 0, 0, 0, 0, 0, 0, 0, 0, 0, 0, 0, 0, 0, 0, 0, 0, 0, 0, 0, 0, 0, 0, 0, 0, 0, 0, 0, 0, 0, 0, 0, 1, 1, 1, 1, 1, 1, 1, 1, 1, 1, 1, 1, 0, 1, 0, 1, 0, 1, 0, 1, 0, 1, 0, 1, 0, 0, 1, 1, 0, 0])
_k = set([(0, 1), (0, 5), (1, 2), (2, 3), (3, 4), (4, 5), (6, 7), (6, 11), (7, 8), (8, 9), (9, 10), (10, 11), (30, 31), (30, 35), (31, 32), (32, 33), (33, 34), (34, 35), (36, 37), (36, 41), (37, 38), (38, 39), (39, 40), (40, 41), (42, 43), (42, 47), (43, 44), (44, 45), (45, 46), (46, 47), (66, 67), (66, 68), (67, 71), (68, 69), (69, 70), (70, 71), (72, 73), (72, 77), (73, 74), (74, 75), (75, 76), (76, 77)])
me_tube.attributes.new('sharp_edge', 'BOOLEAN', 'EDGE').data.foreach_set('value', [ (min(e.vertices), max(e.vertices)) in _k for e in me_tube.edges])
_uv = me_tube.uv_layers.new(name='UVTex')
_uv.uv.foreach_set('vector', [0.3342, 0.5394, 0.3342, 0.6687, 0.2684, 0.6687, 0.2684, 0.5394, 0.3342, 0.5394, 0.4001, 0.5394, 0.4001, 0.6687, 0.3342, 0.6687, 0.004924, 0.5394, 0.07079, 0.5394, 0.07079, 0.6687, 0.004924, 0.6687, 0.07079, 0.5394, 0.1366, 0.5394, 0.1366, 0.6687, 0.07079, 0.6687, 0.1366, 0.5394, 0.2025, 0.5394, 0.2025, 0.6687, 0.1366, 0.6687, 0.2025, 0.5394, 0.2684, 0.5394, 0.2684, 0.6687, 0.2025, 0.6687, 0.1266, 0.9342, 0.06076, 0.9342, 0.02783, 0.8771, 0.1596, 0.8771, 0.02783, 0.8771, 0.06076, 0.8201, 0.1266, 0.8201, 0.1596, 0.8771, 0.1025, 0.6785, 0.1596, 0.7115, 0.1596, 0.7773, 0.04548, 0.7115, 0.04548, 0.7115, 0.1596, 0.7773, 0.1025, 0.8103, 0.04548, 0.7773, 0.1694, 0.1098, 0.1694, 0.2155, 0.004924, 0.2155, 0.004929, 0.1098, 0.9917, 0.1098, 0.9917, 0.2155, 0.8272, 0.2155, 0.8272, 0.1098, 0.8272, 0.1098, 0.8272, 0.2155, 0.6628, 0.2155, 0.6628, 0.1098, 0.6628, 0.1098, 0.6628, 0.2155, 0.4983, 0.2155, 0.4983, 0.1098, 0.4983, 0.1098, 0.4983, 0.2155, 0.3339, 0.2155, 0.3339, 0.1098, 0.1694, 0.2155, 0.1694, 0.1098, 0.3339, 0.1098, 0.3339, 0.2155, 0.1694, 0.1098, 0.004929, 0.1098, 0.04207, 0.004924, 0.1323, 0.004928, 0.9917, 0.1098, 0.8272, 0.1098, 0.8643, 0.004928, 0.9545, 0.004924, 0.8272, 0.1098, 0.6628, 0.1098, 0.6999, 0.004935, 0.7901, 0.004931, 0.6628, 0.1098, 0.4983, 0.1098, 0.5354, 0.004939, 0.6256, 0.004936, 0.4983, 0.1098, 0.3339, 0.1098, 0.371, 0.00494, 0.4612, 0.004938, 0.3339, 0.1098, 0.1694, 0.1098, 0.2065, 0.004934, 0.2967, 0.004936, 0.004924, 0.2155, 0.1694, 0.2155, 0.1283, 0.3243, 0.04604, 0.3243, 0.8272, 0.2155, 0.9917, 0.2155, 0.9506, 0.3243, 0.8683, 0.3243, 0.6628, 0.2155, 0.8272, 0.2155, 0.7861, 0.3243, 0.7039, 0.3243, 0.4983, 0.2155, 0.6628, 0.2155, 0.6217, 0.3243, 0.5394, 0.3243, 0.3339, 0.2155, 0.4983, 0.2155, 0.4572, 0.3243, 0.375, 0.3243, 0.1694, 0.2155, 0.3339, 0.2155, 0.2927, 0.3243, 0.2105, 0.3243, 0.04604, 0.3243, 0.1283, 0.3243, 0.1283, 0.3713, 0.04603, 0.3713, 0.8683, 0.3243, 0.9506, 0.3243, 0.9506, 0.3713, 0.8683, 0.3713, 0.7039, 0.3243, 0.7861, 0.3243, 0.7861, 0.3713, 0.7039, 0.3713, 0.5394, 0.3243, 0.6217, 0.3243, 0.6217, 0.3713, 0.5394, 0.3713, 0.375, 0.3243, 0.4572, 0.3243, 0.4572, 0.3713, 0.375, 0.3713, 0.2105, 0.3243, 0.2927, 0.3243, 0.2927, 0.3713, 0.2105, 0.3713, 0.86, 0.8768, 0.8115, 0.9608, 0.797, 0.9356, 0.8309, 0.8768, 0.8115, 0.7929, 0.86, 0.8768, 0.8309, 0.8768, 0.797, 0.8181, 0.7146, 0.7929, 0.8115, 0.7929, 0.797, 0.8181, 0.7291, 0.8181, 0.6661, 0.8768, 0.7146, 0.7929, 0.7291, 0.8181, 0.6952, 0.8768, 0.7146, 0.9608, 0.6661, 0.8768, 0.6952, 0.8768, 0.7291, 0.9356, 0.8115, 0.9608, 0.7146, 0.9608, 0.7291, 0.9356, 0.797, 0.9356, 0.8458, 0.4604, 0.8157, 0.4845, 0.7789, 0.4502, 0.8235, 0.4281, 0.8026, 0.6523, 0.8361, 0.6953, 0.7923, 0.7295, 0.7502, 0.6857, 0.7815, 0.608, 0.8026, 0.6523, 0.7502, 0.6857, 0.7207, 0.6232, 0.7791, 0.5632, 0.7815, 0.608, 0.7207, 0.6232, 0.7227, 0.5562, 0.7922, 0.5204, 0.7791, 0.5632, 0.7227, 0.5562, 0.7449, 0.498, 0.8157, 0.4845, 0.7922, 0.5204, 0.7449, 0.498, 0.7789, 0.4502, 0.004924, 0.4872, 0.004924, 0.4226, 0.1135, 0.4226, 0.1135, 0.4872, 0.5477, 0.4872, 0.5477, 0.4226, 0.6563, 0.4226, 0.6563, 0.4872, 0.4392, 0.4872, 0.4392, 0.4226, 0.5477, 0.4226, 0.5477, 0.4872, 0.3306, 0.4872, 0.3306, 0.4226, 0.4392, 0.4226, 0.4392, 0.4872, 0.222, 0.4872, 0.222, 0.4226, 0.3306, 0.4226, 0.3306, 0.4872, 0.1135, 0.4872, 0.1135, 0.4226, 0.222, 0.4226, 0.222, 0.4872, 0.004924, 0.4226, 0.02034, 0.3812, 0.09807, 0.3812, 0.1135, 0.4226, 0.5477, 0.4226, 0.5631, 0.3812, 0.6409, 0.3812, 0.6563, 0.4226, 0.4392, 0.4226, 0.4546, 0.3812, 0.5323, 0.3812, 0.5477, 0.4226, 0.3306, 0.4226, 0.346, 0.3812, 0.4237, 0.3812, 0.4392, 0.4226, 0.222, 0.4226, 0.2375, 0.3812, 0.3152, 0.3812, 0.3306, 0.4226, 0.1135, 0.4226, 0.1289, 0.3812, 0.2066, 0.3812, 0.222, 0.4226, 0.7789, 0.4502, 0.7485, 0.4101, 0.8229, 0.3812, 0.8235, 0.4281, 0.09765, 0.5296, 0.02076, 0.5296, 0.004924, 0.4872, 0.1135, 0.4872, 0.7923, 0.7295, 0.771, 0.7831, 0.6984, 0.7173, 0.7502, 0.6857, 0.6405, 0.5296, 0.5636, 0.5296, 0.5477, 0.4872, 0.6563, 0.4872, 0.7502, 0.6857, 0.6984, 0.7173, 0.6661, 0.6345, 0.7207, 0.6232, 0.5319, 0.5296, 0.455, 0.5296, 0.4392, 0.4872, 0.5477, 0.4872, 0.7207, 0.6232, 0.6661, 0.6345, 0.6661, 0.5504, 0.7227, 0.5562, 0.4233, 0.5296, 0.3464, 0.5296, 0.3306, 0.4872, 0.4392, 0.4872, 0.7227, 0.5562, 0.6661, 0.5504, 0.6961, 0.4702, 0.7449, 0.498, 0.3148, 0.5296, 0.2379, 0.5296, 0.222, 0.4872, 0.3306, 0.4872, 0.7449, 0.498, 0.6961, 0.4702, 0.7485, 0.4101, 0.7789, 0.4502, 0.2062, 0.5296, 0.1293, 0.5296, 0.1135, 0.4872, 0.222, 0.4872, 0.502, 0.9951, 0.4099, 0.9419, 0.4099, 0.8356, 0.502, 0.7824, 0.5941, 0.9419, 0.502, 0.9951, 0.502, 0.7824, 0.5941, 0.8356, 0.4001, 0.7784, 0.1694, 0.7784, 0.2271, 0.6785, 0.3424, 0.6785, 0.3424, 0.8783, 0.2271, 0.8783, 0.1694, 0.7784, 0.4001, 0.7784, 0.6119, 0.5977, 0.4099, 0.7143, 0.4099, 0.5977, 0.5109, 0.5394, 0.6119, 0.5977, 0.6119, 0.7143, 0.5109, 0.7726, 0.4099, 0.7143])
me_tube.materials.append(mat_glass)
me_tube.materials.append(mat_manaliquid)
me_tube.materials.append(mat_cork)
me_tube.use_remesh_preserve_volume = False
me_tube.use_remesh_preserve_attributes = False
me_tube.use_mirror_vertex_groups = False
me_tube.update()
me_cylinder = bpy.data.meshes.new('Cylinder')
me_cylinder.from_pydata([(0.8485, 0.8485, 0.5752), (1.159, -0.3106, 0.5752), (0.3106, -1.159, 0.5752), (-0.8485, -0.8485, 0.5752), (-1.159, 0.3106, 0.5752), (-0.3106, 1.159, 0.5752), (0.8485, 0.8485, 7.384), (1.159, -0.3106, 7.384), (0.3106, -1.159, 7.384), (-0.8485, -0.8485, 7.384), (-1.159, 0.3106, 7.384), (-0.3106, 1.159, 7.384), (-0.173, 0.6458, -0.01264), (-0.6458, 0.173, -0.01264), (-0.4728, -0.4728, -0.01264), (0.173, -0.6458, -0.01264), (0.6458, -0.173, -0.01264), (0.4728, 0.4728, -0.01264), (-0.3854, 1.438, 7.635), (-1.438, 0.3854, 7.635), (-1.053, -1.053, 7.635), (0.3854, -1.438, 7.635), (1.438, -0.3854, 7.635), (1.053, 1.053, 7.635), (1.053, 1.053, 7.996), (1.439, -0.3855, 7.996), (0.3855, -1.439, 7.996), (-1.053, -1.053, 7.996), (-1.439, 0.3855, 7.996), (-0.3855, 1.439, 7.996), (-0.3044, 1.136, 8.236), (-1.136, 0.3044, 8.236), (-0.8316, -0.8316, 8.236), (0.3044, -1.136, 8.236), (1.136, -0.3044, 8.236), (0.8316, 0.8316, 8.236), (0.6486, 0.6486, 8.236), (0.886, -0.2374, 8.236), (0.2374, -0.886, 8.236), (-0.6486, -0.6486, 8.236), (-0.886, 0.2374, 8.236), (-0.2374, 0.886, 8.236), (-0.2374, 0.886, 6.527), (-0.886, 0.2374, 6.527), (-0.6486, -0.6486, 6.527), (0.2374, -0.886, 6.527), (0.886, -0.2374, 6.527), (0.6486, 0.6486, 6.527), (0.6486, 0.6486, 1.689), (0.886, -0.2374, 1.689), (0.2374, -0.886, 1.689), (-0.6486, -0.6486, 1.689), (-0.886, 0.2374, 1.689), (-0.2374, 0.886, 1.689), (-0.1187, 0.443, 1.269), (-0.443, 0.1187, 1.269), (-0.3243, -0.3243, 1.269), (0.1187, -0.443, 1.269), (0.443, -0.1187, 1.269), (0.3243, 0.3243, 1.269), (-0.2291, 0.855, 7.085), (-0.855, 0.2291, 7.085), (-0.6259, -0.6259, 7.085), (0.2291, -0.855, 7.085), (0.855, -0.2291, 7.085), (0.6259, 0.6259, 7.085), (0.6259, 0.6259, 9.195), (-0.2291, 0.855, 9.195), (-0.855, 0.2291, 9.195), (-0.6259, -0.6259, 9.195), (0.2291, -0.855, 9.195), (0.855, -0.2291, 9.195)], [], [(0, 6, 7, 1), (1, 7, 8, 2), (2, 8, 9, 3), (3, 9, 10, 4), (4, 10, 11, 5), (6, 0, 5, 11), (5, 0, 17, 12), (4, 5, 12, 13), (3, 4, 13, 14), (2, 3, 14, 15), (1, 2, 15, 16), (0, 1, 16, 17), (13, 16, 15, 14), (12, 17, 16, 13), (6, 11, 18, 23), (11, 10, 19, 18), (10, 9, 20, 19), (9, 8, 21, 20), (8, 7, 22, 21), (7, 6, 23, 22), (22, 23, 24, 25), (21, 22, 25, 26), (20, 21, 26, 27), (19, 20, 27, 28), (18, 19, 28, 29), (23, 18, 29, 24), (24, 29, 30, 35), (29, 28, 31, 30), (28, 27, 32, 31), (27, 26, 33, 32), (26, 25, 34, 33), (25, 24, 35, 34), (34, 35, 36, 37), (33, 34, 37, 38), (32, 33, 38, 39), (31, 32, 39, 40), (30, 31, 40, 41), (35, 30, 41, 36), (36, 41, 42, 47), (41, 40, 43, 42), (40, 39, 44, 43), (39, 38, 45, 44), (38, 37, 46, 45), (37, 36, 47, 46), (46, 49, 48, 47), (45, 50, 49, 46), (44, 51, 50, 45), (43, 52, 51, 44), (42, 53, 52, 43), (47, 48, 53, 42), (48, 59, 54, 53), (53, 54, 55, 52), (52, 55, 56, 51), (51, 56, 57, 50), (50, 57, 58, 49), (49, 58, 59, 48), (55, 58, 57, 56), (59, 58, 55, 54), (60, 67, 66, 65), (60, 61, 68, 67), (61, 62, 69, 68), (62, 63, 70, 69), (63, 64, 71, 70), (64, 65, 66, 71), (66, 67, 68, 71), (68, 69, 70, 71), (60, 65, 64, 61), (61, 64, 63, 62), (42, 43, 46, 47), (43, 44, 45, 46)])
me_cylinder.polygons.foreach_set('use_smooth', [True] * 70)
me_cylinder.polygons.foreach_set('material_index', [0, 0, 0, 0, 0, 0, 0, 0, 0, 0, 0, 0, 0, 0, 0, 0, 0, 0, 0, 0, 0, 0, 0, 0, 0, 0, 0, 0, 0, 0, 0, 0, 0, 0, 0, 0, 0, 0, 0, 0, 0, 0, 0, 0, 1, 1, 1, 1, 1, 1, 1, 1, 1, 1, 1, 1, 1, 1, 2, 2, 2, 2, 2, 2, 2, 2, 2, 2, 1, 1])
_k = set([(6, 7), (6, 11), (7, 8), (8, 9), (9, 10), (10, 11), (36, 37), (36, 41), (37, 38), (38, 39), (39, 40), (40, 41), (60, 61), (60, 65), (61, 62), (62, 63), (63, 64), (64, 65), (66, 67), (66, 71), (67, 68), (68, 69), (69, 70), (70, 71)])
me_cylinder.attributes.new('sharp_edge', 'BOOLEAN', 'EDGE').data.foreach_set('value', [ (min(e.vertices), max(e.vertices)) in _k for e in me_cylinder.edges])
_uv = me_cylinder.uv_layers.new(name='UVTex')
_uv.uv.foreach_set('vector', [0.3802, 0.06319, 0.3802, 0.5957, 0.2863, 0.5957, 0.2863, 0.06319, 0.2863, 0.06319, 0.2863, 0.5957, 0.1925, 0.5957, 0.1925, 0.06318, 0.1925, 0.06318, 0.1925, 0.5957, 0.09864, 0.5957, 0.09864, 0.06318, 0.09864, 0.06318, 0.09864, 0.5957, 0.004801, 0.5957, 0.004802, 0.06318, 0.5678, 0.06319, 0.5678, 0.5957, 0.474, 0.5957, 0.474, 0.06319, 0.3802, 0.5957, 0.3802, 0.06319, 0.474, 0.06319, 0.474, 0.5957, 0.474, 0.06319, 0.3802, 0.06319, 0.4009, 0.004802, 0.4532, 0.004802, 0.5678, 0.06319, 0.474, 0.06319, 0.4948, 0.004802, 0.5471, 0.004802, 0.09864, 0.06318, 0.004802, 0.06318, 0.02558, 0.004801, 0.07786, 0.004802, 0.1925, 0.06318, 0.09864, 0.06318, 0.1194, 0.004802, 0.1717, 0.004802, 0.2863, 0.06319, 0.1925, 0.06318, 0.2133, 0.004802, 0.2655, 0.004802, 0.3802, 0.06319, 0.2863, 0.06319, 0.3071, 0.004802, 0.3594, 0.004802, 0.8283, 0.4134, 0.7349, 0.4673, 0.7349, 0.4134, 0.7816, 0.3865, 0.8283, 0.4673, 0.7816, 0.4942, 0.7349, 0.4673, 0.8283, 0.4134, 0.6104, 0.8364, 0.546, 0.8366, 0.5381, 0.8176, 0.6181, 0.8174, 0.5305, 0.8367, 0.466, 0.837, 0.4581, 0.818, 0.5381, 0.8176, 0.9303, 0.837, 0.8658, 0.8367, 0.8582, 0.8176, 0.9382, 0.818, 0.8503, 0.8366, 0.7859, 0.8364, 0.7782, 0.8174, 0.8582, 0.8176, 0.7704, 0.8364, 0.7059, 0.8363, 0.6982, 0.8173, 0.7782, 0.8174, 0.6904, 0.8363, 0.6259, 0.8364, 0.6181, 0.8174, 0.6982, 0.8173, 0.6982, 0.8173, 0.6181, 0.8174, 0.6181, 0.798, 0.6982, 0.7979, 0.7782, 0.8174, 0.6982, 0.8173, 0.6982, 0.7979, 0.7782, 0.798, 0.8582, 0.8176, 0.7782, 0.8174, 0.7782, 0.798, 0.8582, 0.7982, 0.9382, 0.818, 0.8582, 0.8176, 0.8582, 0.7982, 0.9383, 0.7986, 0.5381, 0.8176, 0.4581, 0.818, 0.458, 0.7986, 0.5381, 0.7982, 0.6181, 0.8174, 0.5381, 0.8176, 0.5381, 0.7982, 0.6181, 0.798, 0.6181, 0.798, 0.5381, 0.7982, 0.5464, 0.7787, 0.6096, 0.7785, 0.5381, 0.7982, 0.458, 0.7986, 0.4663, 0.7791, 0.5295, 0.7788, 0.9383, 0.7986, 0.8582, 0.7982, 0.8668, 0.7788, 0.93, 0.7791, 0.8582, 0.7982, 0.7782, 0.798, 0.7867, 0.7785, 0.8499, 0.7787, 0.7782, 0.798, 0.6982, 0.7979, 0.7066, 0.7784, 0.7698, 0.7785, 0.6982, 0.7979, 0.6181, 0.798, 0.6265, 0.7785, 0.6897, 0.7784, 0.7416, 0.0522, 0.7416, 0.147, 0.7236, 0.1366, 0.7236, 0.06262, 0.6595, 0.004801, 0.7416, 0.0522, 0.7236, 0.06262, 0.6595, 0.02566, 0.5775, 0.0522, 0.6595, 0.004801, 0.6595, 0.02566, 0.5955, 0.06262, 0.5775, 0.147, 0.5775, 0.0522, 0.5955, 0.06262, 0.5955, 0.1366, 0.6595, 0.1944, 0.5775, 0.147, 0.5955, 0.1366, 0.6595, 0.1735, 0.7416, 0.147, 0.6595, 0.1944, 0.6595, 0.1735, 0.7236, 0.1366, 0.7746, 0.5038, 0.8239, 0.5038, 0.8239, 0.5957, 0.7746, 0.5957, 0.8239, 0.5038, 0.8732, 0.5038, 0.8732, 0.5957, 0.8239, 0.5957, 0.5775, 0.5038, 0.6267, 0.5038, 0.6267, 0.5957, 0.5775, 0.5957, 0.6267, 0.5038, 0.676, 0.5038, 0.676, 0.5957, 0.6267, 0.5957, 0.676, 0.5038, 0.7253, 0.5038, 0.7253, 0.5957, 0.676, 0.5957, 0.7253, 0.5038, 0.7746, 0.5038, 0.7746, 0.5957, 0.7253, 0.5957, 0.2266, 0.9952, 0.2266, 0.6053, 0.3005, 0.6053, 0.3005, 0.9952, 0.1527, 0.9952, 0.1527, 0.6053, 0.2266, 0.6053, 0.2266, 0.9952, 0.07874, 0.9952, 0.07874, 0.6053, 0.1527, 0.6053, 0.1527, 0.9952, 0.004802, 0.9952, 0.004801, 0.6053, 0.07874, 0.6053, 0.07874, 0.9952, 0.3745, 0.9952, 0.3745, 0.6053, 0.4484, 0.6053, 0.4484, 0.9952, 0.3005, 0.9952, 0.3005, 0.6053, 0.3745, 0.6053, 0.3745, 0.9952, 0.6882, 0.369, 0.665, 0.4063, 0.6377, 0.4071, 0.6167, 0.369, 0.6167, 0.369, 0.6377, 0.4071, 0.6226, 0.4292, 0.5775, 0.4299, 0.5775, 0.4299, 0.6226, 0.4292, 0.6361, 0.4536, 0.6144, 0.4927, 0.6144, 0.4927, 0.6361, 0.4536, 0.6651, 0.4548, 0.6869, 0.4942, 0.6869, 0.4942, 0.6651, 0.4548, 0.6795, 0.4299, 0.7253, 0.4318, 0.7253, 0.4318, 0.6795, 0.4299, 0.665, 0.4063, 0.6882, 0.369, 0.6226, 0.4292, 0.6795, 0.4299, 0.6651, 0.4548, 0.6361, 0.4536, 0.665, 0.4063, 0.6795, 0.4299, 0.6226, 0.4292, 0.6377, 0.4071, 0.8011, 0.6053, 0.8011, 0.7688, 0.7325, 0.7688, 0.7325, 0.6053, 0.8011, 0.6053, 0.8698, 0.6053, 0.8698, 0.7688, 0.8011, 0.7688, 0.458, 0.6053, 0.5266, 0.6053, 0.5266, 0.7688, 0.458, 0.7688, 0.5266, 0.6053, 0.5953, 0.6053, 0.5953, 0.7688, 0.5266, 0.7688, 0.5953, 0.6053, 0.6639, 0.6053, 0.6639, 0.7688, 0.5953, 0.7688, 0.6639, 0.6053, 0.7325, 0.6053, 0.7325, 0.7688, 0.6639, 0.7688, 0.813, 0.1944, 0.7512, 0.1587, 0.7512, 0.08736, 0.8748, 0.1587, 0.7512, 0.08736, 0.813, 0.05169, 0.8748, 0.08736, 0.8748, 0.1587, 0.7769, 0.204, 0.8387, 0.2397, 0.8387, 0.311, 0.7151, 0.2397, 0.7151, 0.2397, 0.8387, 0.311, 0.7769, 0.3467, 0.7151, 0.311, 0.5775, 0.3149, 0.5775, 0.241, 0.7055, 0.3149, 0.6415, 0.3519, 0.5775, 0.241, 0.6415, 0.204, 0.7055, 0.241, 0.7055, 0.3149])
me_cylinder.materials.append(mat_glass)
me_cylinder.materials.append(mat_manaliquid)
me_cylinder.materials.append(mat_cork)
me_cylinder.use_remesh_preserve_volume = False
me_cylinder.use_remesh_preserve_attributes = False
me_cylinder.use_mirror_vertex_groups = False
me_cylinder.update()
me_cube = bpy.data.meshes.new('Cube')
me_cube.from_pydata([(0.1, 0.1, -2.235e-08), (0.1, -0.1, -2.235e-08), (-0.1, -0.1, -2.235e-08), (-0.1, 0.1, -2.235e-08), (0.06452, 0.06452, 0.27), (0.06452, -0.06452, 0.27), (-0.06452, -0.06452, 0.27), (-0.06452, 0.06452, 0.27), (-0.07, 0.07, 0.34), (-0.07, -0.07, 0.34), (0.07, -0.07, 0.34), (0.07, 0.07, 0.34), (0.049, 0.049, 0.34), (0.049, -0.049, 0.34), (-0.049, -0.049, 0.34), (-0.049, 0.049, 0.34), (0.04627, 0.04627, 0.3762), (0.04627, 0.04627, 0.2837), (-0.04627, 0.04627, 0.2837), (-0.04627, 0.04627, 0.3762), (0.04627, -0.04627, 0.3762), (0.04627, -0.04627, 0.2837), (-0.04627, -0.04627, 0.2837), (-0.04627, -0.04627, 0.3762), (0.06695, 0.06695, 0.04498), (0.06695, -0.06695, 0.04498), (-0.06695, -0.06695, 0.04498), (-0.06695, 0.06695, 0.04498), (0.05485, 0.05485, 0.2218), (0.05485, -0.05485, 0.2218), (-0.05485, -0.05485, 0.2218), (-0.05485, 0.05485, 0.2218)], [], [(0, 1, 2, 3), (0, 4, 5, 1), (1, 5, 6, 2), (2, 6, 7, 3), (4, 0, 3, 7), (4, 7, 8, 11), (7, 6, 9, 8), (6, 5, 10, 9), (5, 4, 11, 10), (10, 11, 12, 13), (9, 10, 13, 14), (8, 9, 14, 15), (11, 8, 15, 12), (18, 19, 16, 17), (20, 23, 22, 21), (16, 20, 21, 17), (17, 21, 22, 18), (18, 22, 23, 19), (19, 23, 20, 16), (12, 28, 29, 13), (28, 29, 25, 24), (13, 29, 30, 14), (29, 30, 26, 25), (14, 30, 31, 15), (30, 31, 27, 26), (15, 31, 28, 12), (31, 28, 24, 27), (28, 31, 30, 29), (24, 25, 26, 27)])
me_cube.polygons.foreach_set('material_index', [0, 0, 0, 0, 0, 0, 0, 0, 0, 0, 0, 0, 0, 2, 2, 2, 2, 2, 2, 0, 1, 0, 1, 0, 1, 0, 1, 1, 1])
_uv = me_cube.uv_layers.new(name='UVTex')
_uv.uv.foreach_set('vector', [0.8518, 0.2231, 0.633, 0.2231, 0.633, 0.004331, 0.8518, 0.004331, 0.6243, 0.004331, 0.6115, 0.251, 0.4957, 0.2655, 0.4453, 0.02034, 0.4453, 0.02034, 0.4957, 0.2655, 0.3819, 0.3041, 0.2755, 0.07894, 0.2755, 0.07894, 0.3819, 0.3041, 0.281, 0.3649, 0.1258, 0.1742, 0.199, 0.4429, 0.004331, 0.3019, 0.1258, 0.1742, 0.281, 0.3649, 0.199, 0.4429, 0.281, 0.3649, 0.3152, 0.4124, 0.2332, 0.4869, 0.281, 0.3649, 0.3819, 0.3041, 0.4056, 0.3579, 0.3152, 0.4124, 0.3819, 0.3041, 0.4957, 0.2655, 0.5103, 0.3243, 0.4056, 0.3579, 0.4957, 0.2655, 0.6115, 0.251, 0.6243, 0.3075, 0.5103, 0.3243, 0.7861, 0.3338, 0.7861, 0.4869, 0.7632, 0.4639, 0.7632, 0.3568, 0.633, 0.3338, 0.7861, 0.3338, 0.7632, 0.3568, 0.656, 0.3568, 0.633, 0.4869, 0.633, 0.3338, 0.656, 0.3568, 0.656, 0.4639, 0.7861, 0.4869, 0.633, 0.4869, 0.656, 0.4639, 0.7632, 0.4639, 0.8944, 0.5968, 0.8944, 0.698, 0.7932, 0.698, 0.7932, 0.5968, 0.692, 0.698, 0.5907, 0.698, 0.5907, 0.5968, 0.692, 0.5968, 0.7932, 0.698, 0.692, 0.698, 0.692, 0.5968, 0.7932, 0.5968, 0.7932, 0.5968, 0.692, 0.5968, 0.692, 0.4956, 0.7932, 0.4956, 0.8944, 0.5968, 0.9957, 0.5968, 0.9957, 0.698, 0.8944, 0.698, 0.7932, 0.7993, 0.692, 0.7993, 0.692, 0.698, 0.7932, 0.698, 0.02973, 0.8811, 0.004331, 0.7542, 0.1229, 0.7365, 0.1356, 0.8653, 0.5298, 0.7219, 0.4126, 0.6976, 0.439, 0.5055, 0.5821, 0.5352, 0.1356, 0.8653, 0.1229, 0.7365, 0.2426, 0.7306, 0.2426, 0.86, 0.4126, 0.6976, 0.2932, 0.6894, 0.2932, 0.4956, 0.439, 0.5055, 0.2426, 0.86, 0.2426, 0.7306, 0.3623, 0.7365, 0.3495, 0.8653, 0.2932, 0.6894, 0.1738, 0.6976, 0.1474, 0.5055, 0.2932, 0.4956, 0.3495, 0.8653, 0.3623, 0.7365, 0.4808, 0.7541, 0.4554, 0.8811, 0.1738, 0.6976, 0.05657, 0.7219, 0.004331, 0.5352, 0.1474, 0.5055, 0.7107, 0.9279, 0.5907, 0.9279, 0.5907, 0.8079, 0.7107, 0.8079, 0.9413, 0.4803, 0.7948, 0.4803, 0.7948, 0.3338, 0.9413, 0.3338])
me_cube.materials.append(mat_glass)
me_cube.materials.append(mat_manaliquid)
me_cube.materials.append(mat_cork)
me_cube.use_remesh_preserve_volume = False
me_cube.use_remesh_preserve_attributes = False
me_cube.use_mirror_vertex_groups = False
me_cube.update()

# ---- objects
ob_manavial = bpy.data.objects.new('ManaVial', me_cube_001)
ob_manaelixir = bpy.data.objects.new('ManaElixir', me_tube_006)
ob_manajar = bpy.data.objects.new('ManaJar', me_cylinder_006)
ob_manaflask = bpy.data.objects.new('ManaFlask', me_tube_002)
ob_manabomb = bpy.data.objects.new('ManaBomb', me_tube)
ob_manatube = bpy.data.objects.new('ManaTube', me_cylinder)
ob_manapotion = bpy.data.objects.new('ManaPotion', me_cube)

# ---- transforms, parenting, visibility, modifiers, constraints
ob_manavial.location = (0.0, 0.0, 0.0)
ob_manavial.rotation_euler = (0.0, -0.0, -1.571)
ob_manavial.scale = (0.495, 0.495, 0.495)
ob_manavial.lock_rotations_4d = False
ob_manavial.empty_display_type = 'ARROWS'
ob_manavial.lineart.crease_threshold = 0.0
ob_manaelixir.location = (0.0, 0.0, 0.0)
ob_manaelixir.rotation_euler = (0.0, -0.0, -1.309)
ob_manaelixir.scale = (0.05, 0.05, 0.05)
ob_manaelixir.lock_rotations_4d = False
ob_manaelixir.empty_display_type = 'ARROWS'
ob_manaelixir.lineart.crease_threshold = 0.0
_m = ob_manaelixir.modifiers.new('EdgeSplit', 'EDGE_SPLIT')
_m.use_edge_angle = False
ob_manajar.location = (0.0, 0.0, 0.0)
ob_manajar.rotation_euler = (0.0, -0.0, -1.309)
ob_manajar.scale = (0.0196, 0.0196, 0.0196)
ob_manajar.lock_rotations_4d = False
ob_manajar.empty_display_type = 'ARROWS'
ob_manajar.lineart.crease_threshold = 0.0
_m = ob_manajar.modifiers.new('EdgeSplit', 'EDGE_SPLIT')
_m.use_edge_angle = False
ob_manaflask.location = (0.0, 0.0, 0.0)
ob_manaflask.rotation_euler = (0.0, -0.0, -1.309)
ob_manaflask.scale = (0.0405, 0.0405, 0.0405)
ob_manaflask.lock_rotations_4d = False
ob_manaflask.empty_display_type = 'ARROWS'
ob_manaflask.lineart.crease_threshold = 0.0
_m = ob_manaflask.modifiers.new('EdgeSplit', 'EDGE_SPLIT')
_m.use_edge_angle = False
ob_manabomb.location = (0.0, 0.0, 0.0)
ob_manabomb.rotation_euler = (0.0, -0.0, -1.309)
ob_manabomb.scale = (0.045, 0.045, 0.045)
ob_manabomb.lock_rotations_4d = False
ob_manabomb.empty_display_type = 'ARROWS'
ob_manabomb.lineart.crease_threshold = 0.0
_m = ob_manabomb.modifiers.new('EdgeSplit', 'EDGE_SPLIT')
_m.use_edge_angle = False
ob_manatube.location = (0.0, 0.0, 0.0)
ob_manatube.rotation_euler = (0.0, -0.0, -1.309)
ob_manatube.scale = (0.0245, 0.0245, 0.0245)
ob_manatube.lock_rotations_4d = False
ob_manatube.empty_display_type = 'ARROWS'
ob_manatube.lineart.crease_threshold = 0.0
_m = ob_manatube.modifiers.new('EdgeSplit', 'EDGE_SPLIT')
_m.use_edge_angle = False
ob_manapotion.location = (0.0, 0.0, 0.0)
ob_manapotion.rotation_euler = (0.0, -0.0, -1.571)
ob_manapotion.scale = (0.45, 0.45, 0.45)
ob_manapotion.lock_rotations_4d = False
ob_manapotion.empty_display_type = 'ARROWS'
ob_manapotion.lineart.crease_threshold = 0.0

# ---- collection membership
col_collection_1.objects.link(ob_manavial)
col_collection_1.objects.link(ob_manaelixir)
col_collection_1.objects.link(ob_manajar)
col_collection_1.objects.link(ob_manaflask)
col_collection_1.objects.link(ob_manabomb)
col_collection_1.objects.link(ob_manatube)
col_collection_1.objects.link(ob_manapotion)

# ---- scene / render settings (as saved in the file)
scene.frame_start = 1; scene.frame_end = 250; scene.frame_set(1)
scene.render.engine = 'BLENDER_EEVEE_NEXT'
scene.render.image_settings.color_mode = 'RGB'
scene.render.image_settings.compression = 90
scene.render.resolution_x = 800
scene.render.resolution_y = 600
scene.render.pixel_aspect_x = 100.0
scene.render.pixel_aspect_y = 100.0
scene.render.fps = 25
scene.render.dither_intensity = 0.0
scene.render.use_compositing = False
scene.render.use_sequencer = False
scene.render.bake_margin = 2
scene.render.bake_bias = 0.0
scene.render.use_stamp_time = False
scene.render.use_stamp_date = False
scene.render.use_stamp_frame = False
scene.render.use_stamp_camera = False
scene.render.use_stamp_scene = False
scene.render.use_stamp_filename = False
scene.render.use_stamp_render_time = False
scene.render.stamp_font_size = 0
scene.cycles.use_denoising = False
scene.cycles.samples = 10
scene.cycles.sampling_pattern = 'TABULATED_SOBOL'
scene.cycles.light_sampling_threshold = 0.0
scene.cycles.use_adaptive_sampling = False
scene.cycles.use_light_tree = False
scene.cycles.blur_glossy = 0.0
scene.cycles.volume_bounces = 1
scene.cycles.pixel_filter_type = 'GAUSSIAN'
scene.cycles.sample_clamp_indirect = 0.0
scene.view_settings.view_transform = 'Raw'
bpy.context.view_layer.update()

# ---- added for rendering (the .blend has no active camera and no usable light): camera, sun
cam_auto = bpy.data.cameras.new('AutoCamera')
cam_auto.lens = 50.0
cam_auto.sensor_width = 36.0
cam_auto.clip_end = 1000.0
ob_auto_camera = bpy.data.objects.new('AutoCamera', cam_auto)
scene.collection.objects.link(ob_auto_camera)
ob_auto_camera.location = (0.304055, -0.364866, 0.355705)
ob_auto_camera.rotation_euler = (1.09748, -7.21219e-08, 0.694738)
scene.camera = ob_auto_camera
light_auto_sun = bpy.data.lights.new('AutoSun', 'SUN')
light_auto_sun.energy = 3.0
light_auto_sun.angle = 0.0523599
ob_auto_sun = bpy.data.objects.new('AutoSun', light_auto_sun)
scene.collection.objects.link(ob_auto_sun)
ob_auto_sun.rotation_euler = (0.872665, 0.174533, 0.523599)
bpy.context.view_layer.update()
